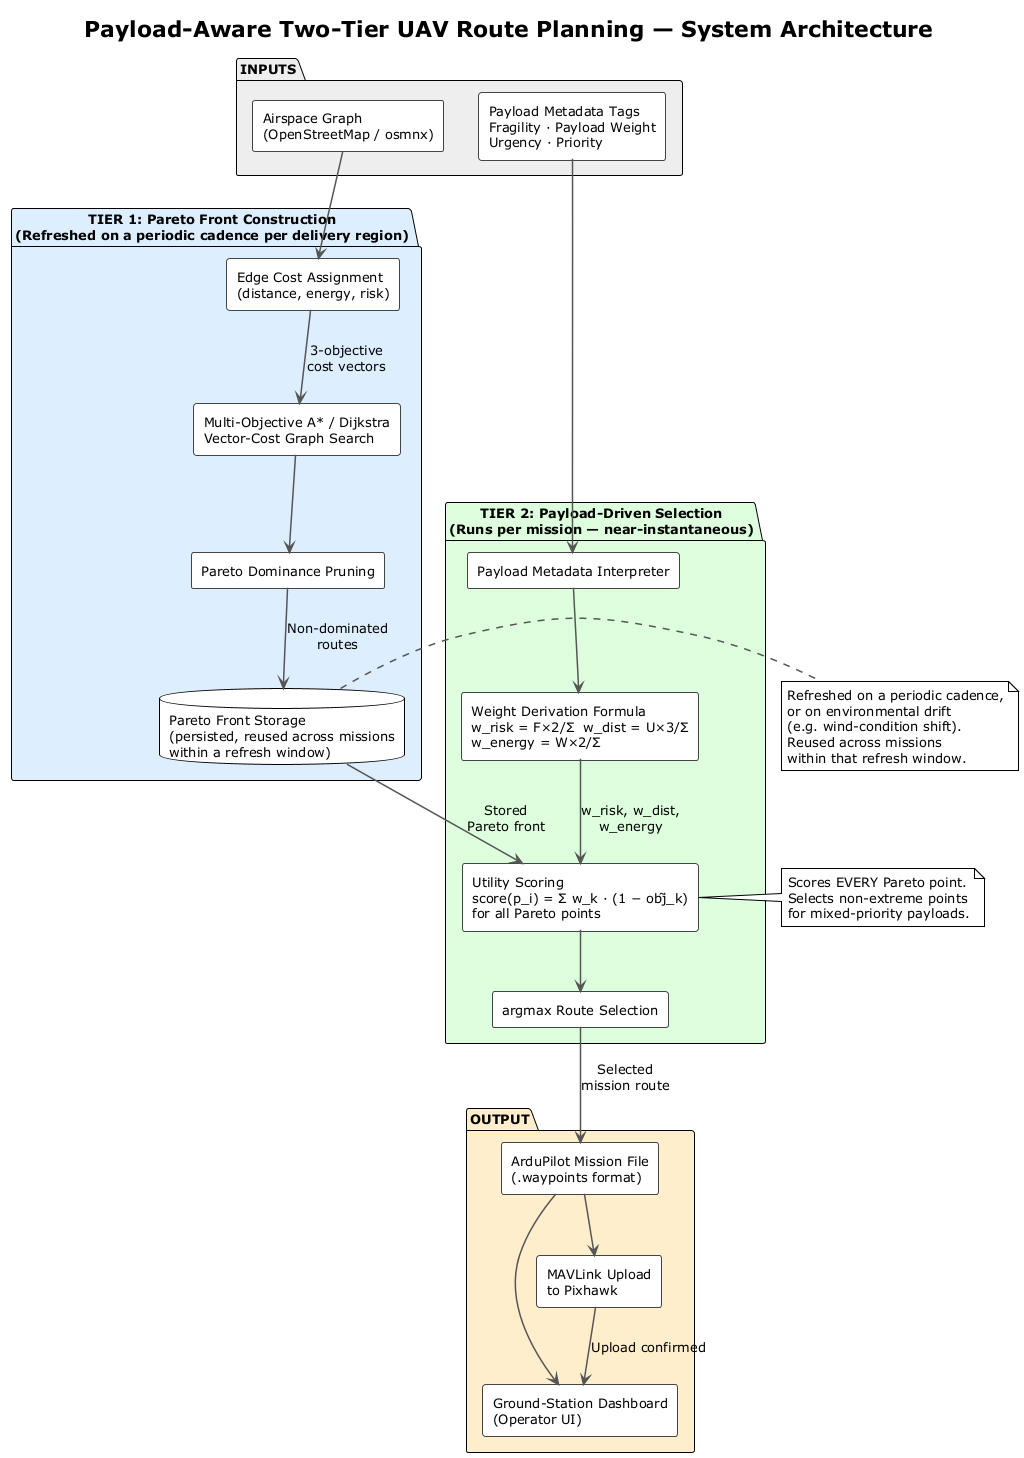

The diagram above was rendered by PlantUML. Its source (embedded in the PNG):
@startuml arch
!theme plain
skinparam componentStyle rectangle
skinparam defaultFontSize 13
skinparam ArrowThickness 1.5
skinparam ArrowColor #555555
skinparam componentBorderColor #444444
skinparam componentBackgroundColor #FFFFFF

title Payload-Aware Two-Tier UAV Route Planning — System Architecture

package "INPUTS" #EEEEEE {
  [Airspace Graph\n(OpenStreetMap / osmnx)] as AG
  [Payload Metadata Tags\nFragility · Payload Weight\nUrgency · Priority] as PMT
}

package "TIER 1: Pareto Front Construction\n(Refreshed on a periodic cadence per delivery region)" #DDEEFF {
  [Edge Cost Assignment\n(distance, energy, risk)] as OCA
  [Multi-Objective A* / Dijkstra\nVector-Cost Graph Search] as MOA
  [Pareto Dominance Pruning] as PDF
  database "Pareto Front Storage\n(persisted, reused across missions\nwithin a refresh window)" as PFS
}

package "TIER 2: Payload-Driven Selection\n(Runs per mission — near-instantaneous)" #DDFFDD {
  [Payload Metadata Interpreter] as PMI
  [Weight Derivation Formula\nw_risk = F×2/Σ  w_dist = U×3/Σ\nw_energy = W×2/Σ] as WDF
  [Utility Scoring\nscore(p_i) = Σ w_k · (1 − obj̃_k)\nfor all Pareto points] as US
  [argmax Route Selection] as RS
}

package "OUTPUT" #FFEECC {
  [ArduPilot Mission File\n(.waypoints format)] as MF
  [Ground-Station Dashboard\n(Operator UI)] as GSD
  [MAVLink Upload\nto Pixhawk] as ML
}

AG --> OCA
OCA --> MOA : "3-objective\ncost vectors"
MOA --> PDF
PDF --> PFS : "Non-dominated\nroutes"

PMT --> PMI
PFS --> US : "Stored\nPareto front"
PMI --> WDF
WDF --> US : "w_risk, w_dist,\nw_energy"
US --> RS
RS --> MF : "Selected\nmission route"
MF --> GSD
MF --> ML
ML --> GSD : "Upload confirmed"

note right of PFS
  Refreshed on a periodic cadence,
  or on environmental drift
  (e.g. wind-condition shift).
  Reused across missions
  within that refresh window.
end note

note right of US
  Scores EVERY Pareto point.
  Selects non-extreme points
  for mixed-priority payloads.
end note
@enduml